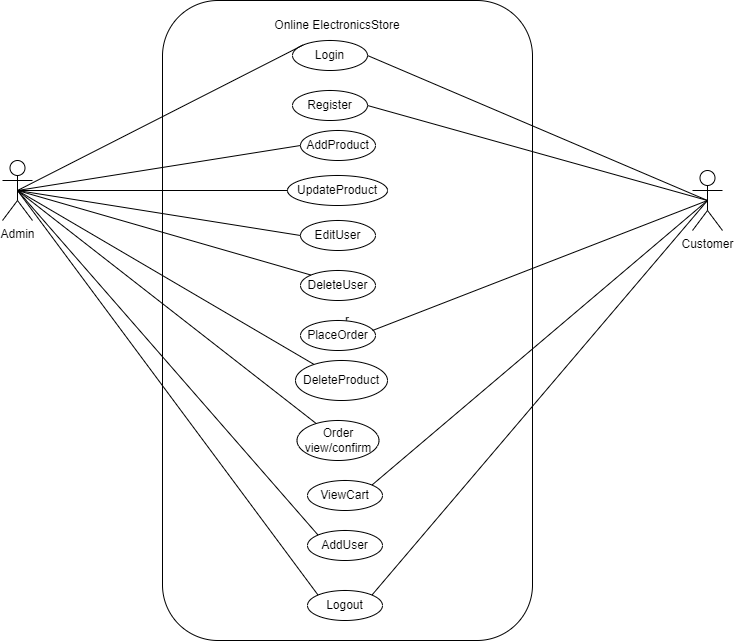

The diagram above was exported from draw.io. Its source (the exported page's mxGraphModel, read from the mxfile embedded in the PNG):
<mxGraphModel dx="1235" dy="624" grid="1" gridSize="10" guides="1" tooltips="1" connect="1" arrows="1" fold="1" page="1" pageScale="1" pageWidth="850" pageHeight="1100" math="0" shadow="0">
  <root>
    <mxCell id="0" />
    <mxCell id="1" parent="0" />
    <mxCell id="swD6sgjALlGh2PILUs2L-2" value="r" style="rounded=1;whiteSpace=wrap;html=1;" parent="1" vertex="1">
      <mxGeometry x="250" y="30" width="370" height="640" as="geometry" />
    </mxCell>
    <mxCell id="swD6sgjALlGh2PILUs2L-3" value="Admin" style="shape=umlActor;verticalLabelPosition=bottom;verticalAlign=top;html=1;" parent="1" vertex="1">
      <mxGeometry x="90" y="190" width="30" height="60" as="geometry" />
    </mxCell>
    <mxCell id="swD6sgjALlGh2PILUs2L-4" value="Customer" style="shape=umlActor;verticalLabelPosition=bottom;verticalAlign=top;html=1;" parent="1" vertex="1">
      <mxGeometry x="780" y="200" width="30" height="60" as="geometry" />
    </mxCell>
    <mxCell id="swD6sgjALlGh2PILUs2L-6" value="Login" style="ellipse;whiteSpace=wrap;html=1;" parent="1" vertex="1">
      <mxGeometry x="380" y="70" width="75" height="30" as="geometry" />
    </mxCell>
    <mxCell id="swD6sgjALlGh2PILUs2L-12" value="Online ElectronicsStore" style="text;html=1;align=center;verticalAlign=middle;whiteSpace=wrap;rounded=0;" parent="1" vertex="1">
      <mxGeometry x="310" y="40" width="230" height="30" as="geometry" />
    </mxCell>
    <mxCell id="swD6sgjALlGh2PILUs2L-14" value="EditUser" style="ellipse;whiteSpace=wrap;html=1;" parent="1" vertex="1">
      <mxGeometry x="388" y="250" width="75" height="30" as="geometry" />
    </mxCell>
    <mxCell id="swD6sgjALlGh2PILUs2L-15" value="DeleteUser" style="ellipse;whiteSpace=wrap;html=1;" parent="1" vertex="1">
      <mxGeometry x="388" y="300" width="75" height="30" as="geometry" />
    </mxCell>
    <mxCell id="swD6sgjALlGh2PILUs2L-16" value="PlaceOrder" style="ellipse;whiteSpace=wrap;html=1;" parent="1" vertex="1">
      <mxGeometry x="388" y="350" width="75" height="30" as="geometry" />
    </mxCell>
    <mxCell id="swD6sgjALlGh2PILUs2L-18" value="Logout" style="ellipse;whiteSpace=wrap;html=1;" parent="1" vertex="1">
      <mxGeometry x="395" y="620" width="75" height="30" as="geometry" />
    </mxCell>
    <mxCell id="swD6sgjALlGh2PILUs2L-21" value="Register" style="ellipse;whiteSpace=wrap;html=1;" parent="1" vertex="1">
      <mxGeometry x="380" y="120" width="75" height="30" as="geometry" />
    </mxCell>
    <mxCell id="swD6sgjALlGh2PILUs2L-22" value="AddProduct" style="ellipse;whiteSpace=wrap;html=1;" parent="1" vertex="1">
      <mxGeometry x="388" y="160" width="75" height="30" as="geometry" />
    </mxCell>
    <mxCell id="swD6sgjALlGh2PILUs2L-23" value="UpdateProduct" style="ellipse;whiteSpace=wrap;html=1;" parent="1" vertex="1">
      <mxGeometry x="375" y="205" width="100" height="30" as="geometry" />
    </mxCell>
    <mxCell id="swD6sgjALlGh2PILUs2L-26" value="ViewCart" style="ellipse;whiteSpace=wrap;html=1;" parent="1" vertex="1">
      <mxGeometry x="395" y="510" width="75" height="30" as="geometry" />
    </mxCell>
    <mxCell id="swD6sgjALlGh2PILUs2L-27" value="Order view/confirm" style="ellipse;whiteSpace=wrap;html=1;" parent="1" vertex="1">
      <mxGeometry x="384.5" y="450" width="82" height="40" as="geometry" />
    </mxCell>
    <mxCell id="swD6sgjALlGh2PILUs2L-31" value="" style="endArrow=none;html=1;rounded=0;entryX=0;entryY=0;entryDx=0;entryDy=0;exitX=0.5;exitY=0.5;exitDx=0;exitDy=0;exitPerimeter=0;" parent="1" source="swD6sgjALlGh2PILUs2L-3" target="swD6sgjALlGh2PILUs2L-6" edge="1">
      <mxGeometry width="50" height="50" relative="1" as="geometry">
        <mxPoint x="120" y="220" as="sourcePoint" />
        <mxPoint x="170" y="170" as="targetPoint" />
      </mxGeometry>
    </mxCell>
    <mxCell id="swD6sgjALlGh2PILUs2L-33" value="" style="endArrow=none;html=1;rounded=0;exitX=1;exitY=0.5;exitDx=0;exitDy=0;entryX=0.5;entryY=0.5;entryDx=0;entryDy=0;entryPerimeter=0;" parent="1" source="swD6sgjALlGh2PILUs2L-21" target="swD6sgjALlGh2PILUs2L-4" edge="1">
      <mxGeometry width="50" height="50" relative="1" as="geometry">
        <mxPoint x="670" y="80" as="sourcePoint" />
        <mxPoint x="945" as="targetPoint" />
      </mxGeometry>
    </mxCell>
    <mxCell id="swD6sgjALlGh2PILUs2L-34" value="" style="endArrow=none;html=1;rounded=0;exitX=0.5;exitY=0.5;exitDx=0;exitDy=0;exitPerimeter=0;entryX=0;entryY=0.5;entryDx=0;entryDy=0;" parent="1" source="swD6sgjALlGh2PILUs2L-3" target="swD6sgjALlGh2PILUs2L-22" edge="1">
      <mxGeometry width="50" height="50" relative="1" as="geometry">
        <mxPoint x="115" y="230" as="sourcePoint" />
        <mxPoint x="390" y="150" as="targetPoint" />
      </mxGeometry>
    </mxCell>
    <mxCell id="swD6sgjALlGh2PILUs2L-35" value="" style="endArrow=none;html=1;rounded=0;exitX=0.5;exitY=0.5;exitDx=0;exitDy=0;exitPerimeter=0;" parent="1" source="swD6sgjALlGh2PILUs2L-3" target="swD6sgjALlGh2PILUs2L-23" edge="1">
      <mxGeometry width="50" height="50" relative="1" as="geometry">
        <mxPoint x="115" y="230" as="sourcePoint" />
        <mxPoint x="398" y="185" as="targetPoint" />
      </mxGeometry>
    </mxCell>
    <mxCell id="swD6sgjALlGh2PILUs2L-36" value="" style="endArrow=none;html=1;rounded=0;exitX=0.5;exitY=0.5;exitDx=0;exitDy=0;exitPerimeter=0;entryX=0;entryY=0.5;entryDx=0;entryDy=0;" parent="1" source="swD6sgjALlGh2PILUs2L-3" target="swD6sgjALlGh2PILUs2L-14" edge="1">
      <mxGeometry width="50" height="50" relative="1" as="geometry">
        <mxPoint x="115" y="230" as="sourcePoint" />
        <mxPoint x="385" y="230" as="targetPoint" />
      </mxGeometry>
    </mxCell>
    <mxCell id="swD6sgjALlGh2PILUs2L-37" value="" style="endArrow=none;html=1;rounded=0;exitX=0.5;exitY=0.5;exitDx=0;exitDy=0;exitPerimeter=0;entryX=0;entryY=0;entryDx=0;entryDy=0;" parent="1" source="swD6sgjALlGh2PILUs2L-3" target="swD6sgjALlGh2PILUs2L-15" edge="1">
      <mxGeometry width="50" height="50" relative="1" as="geometry">
        <mxPoint x="115" y="230" as="sourcePoint" />
        <mxPoint x="398" y="275" as="targetPoint" />
      </mxGeometry>
    </mxCell>
    <mxCell id="swD6sgjALlGh2PILUs2L-38" value="" style="endArrow=none;html=1;rounded=0;entryX=0.5;entryY=0.5;entryDx=0;entryDy=0;entryPerimeter=0;" parent="1" target="swD6sgjALlGh2PILUs2L-4" edge="1">
      <mxGeometry width="50" height="50" relative="1" as="geometry">
        <mxPoint x="460" y="360" as="sourcePoint" />
        <mxPoint x="510" y="310" as="targetPoint" />
      </mxGeometry>
    </mxCell>
    <mxCell id="swD6sgjALlGh2PILUs2L-39" value="" style="endArrow=none;html=1;rounded=0;exitX=0.5;exitY=0.5;exitDx=0;exitDy=0;exitPerimeter=0;" parent="1" source="swD6sgjALlGh2PILUs2L-3" target="swD6sgjALlGh2PILUs2L-27" edge="1">
      <mxGeometry width="50" height="50" relative="1" as="geometry">
        <mxPoint x="150" y="350" as="sourcePoint" />
        <mxPoint x="200" y="300" as="targetPoint" />
      </mxGeometry>
    </mxCell>
    <mxCell id="swD6sgjALlGh2PILUs2L-40" value="" style="endArrow=none;html=1;rounded=0;exitX=1;exitY=0;exitDx=0;exitDy=0;entryX=0.5;entryY=0.5;entryDx=0;entryDy=0;entryPerimeter=0;" parent="1" source="swD6sgjALlGh2PILUs2L-26" target="swD6sgjALlGh2PILUs2L-4" edge="1">
      <mxGeometry width="50" height="50" relative="1" as="geometry">
        <mxPoint x="740" y="290" as="sourcePoint" />
        <mxPoint x="790" y="240" as="targetPoint" />
      </mxGeometry>
    </mxCell>
    <mxCell id="swD6sgjALlGh2PILUs2L-42" value="" style="endArrow=none;html=1;rounded=0;exitX=0.5;exitY=0.5;exitDx=0;exitDy=0;exitPerimeter=0;entryX=0;entryY=0;entryDx=0;entryDy=0;" parent="1" source="swD6sgjALlGh2PILUs2L-3" target="swD6sgjALlGh2PILUs2L-18" edge="1">
      <mxGeometry width="50" height="50" relative="1" as="geometry">
        <mxPoint x="350" y="620" as="sourcePoint" />
        <mxPoint x="400" y="570" as="targetPoint" />
      </mxGeometry>
    </mxCell>
    <mxCell id="swD6sgjALlGh2PILUs2L-43" value="" style="endArrow=none;html=1;rounded=0;exitX=1;exitY=0;exitDx=0;exitDy=0;entryX=0.5;entryY=0.5;entryDx=0;entryDy=0;entryPerimeter=0;" parent="1" source="swD6sgjALlGh2PILUs2L-18" target="swD6sgjALlGh2PILUs2L-4" edge="1">
      <mxGeometry width="50" height="50" relative="1" as="geometry">
        <mxPoint x="700" y="400" as="sourcePoint" />
        <mxPoint x="790" y="230" as="targetPoint" />
      </mxGeometry>
    </mxCell>
    <mxCell id="swD6sgjALlGh2PILUs2L-44" value="" style="endArrow=none;html=1;rounded=0;exitX=1;exitY=0.5;exitDx=0;exitDy=0;entryX=0.5;entryY=0.5;entryDx=0;entryDy=0;entryPerimeter=0;" parent="1" source="swD6sgjALlGh2PILUs2L-6" target="swD6sgjALlGh2PILUs2L-4" edge="1">
      <mxGeometry width="50" height="50" relative="1" as="geometry">
        <mxPoint x="650" y="100" as="sourcePoint" />
        <mxPoint x="700" y="50" as="targetPoint" />
      </mxGeometry>
    </mxCell>
    <mxCell id="swD6sgjALlGh2PILUs2L-45" value="AddUser" style="ellipse;whiteSpace=wrap;html=1;" parent="1" vertex="1">
      <mxGeometry x="395" y="560" width="75" height="30" as="geometry" />
    </mxCell>
    <mxCell id="swD6sgjALlGh2PILUs2L-46" value="" style="endArrow=none;html=1;rounded=0;exitX=0.5;exitY=0.5;exitDx=0;exitDy=0;exitPerimeter=0;entryX=0;entryY=0;entryDx=0;entryDy=0;" parent="1" source="swD6sgjALlGh2PILUs2L-3" target="swD6sgjALlGh2PILUs2L-45" edge="1">
      <mxGeometry width="50" height="50" relative="1" as="geometry">
        <mxPoint x="350" y="570" as="sourcePoint" />
        <mxPoint x="400" y="520" as="targetPoint" />
      </mxGeometry>
    </mxCell>
    <mxCell id="swD6sgjALlGh2PILUs2L-48" value="DeleteProduct" style="ellipse;whiteSpace=wrap;html=1;" parent="1" vertex="1">
      <mxGeometry x="383" y="390" width="92" height="40" as="geometry" />
    </mxCell>
    <mxCell id="swD6sgjALlGh2PILUs2L-49" value="" style="endArrow=none;html=1;rounded=0;exitX=0.5;exitY=0.5;exitDx=0;exitDy=0;exitPerimeter=0;" parent="1" source="swD6sgjALlGh2PILUs2L-3" target="swD6sgjALlGh2PILUs2L-48" edge="1">
      <mxGeometry width="50" height="50" relative="1" as="geometry">
        <mxPoint x="340" y="450" as="sourcePoint" />
        <mxPoint x="390" y="400" as="targetPoint" />
      </mxGeometry>
    </mxCell>
  </root>
</mxGraphModel>